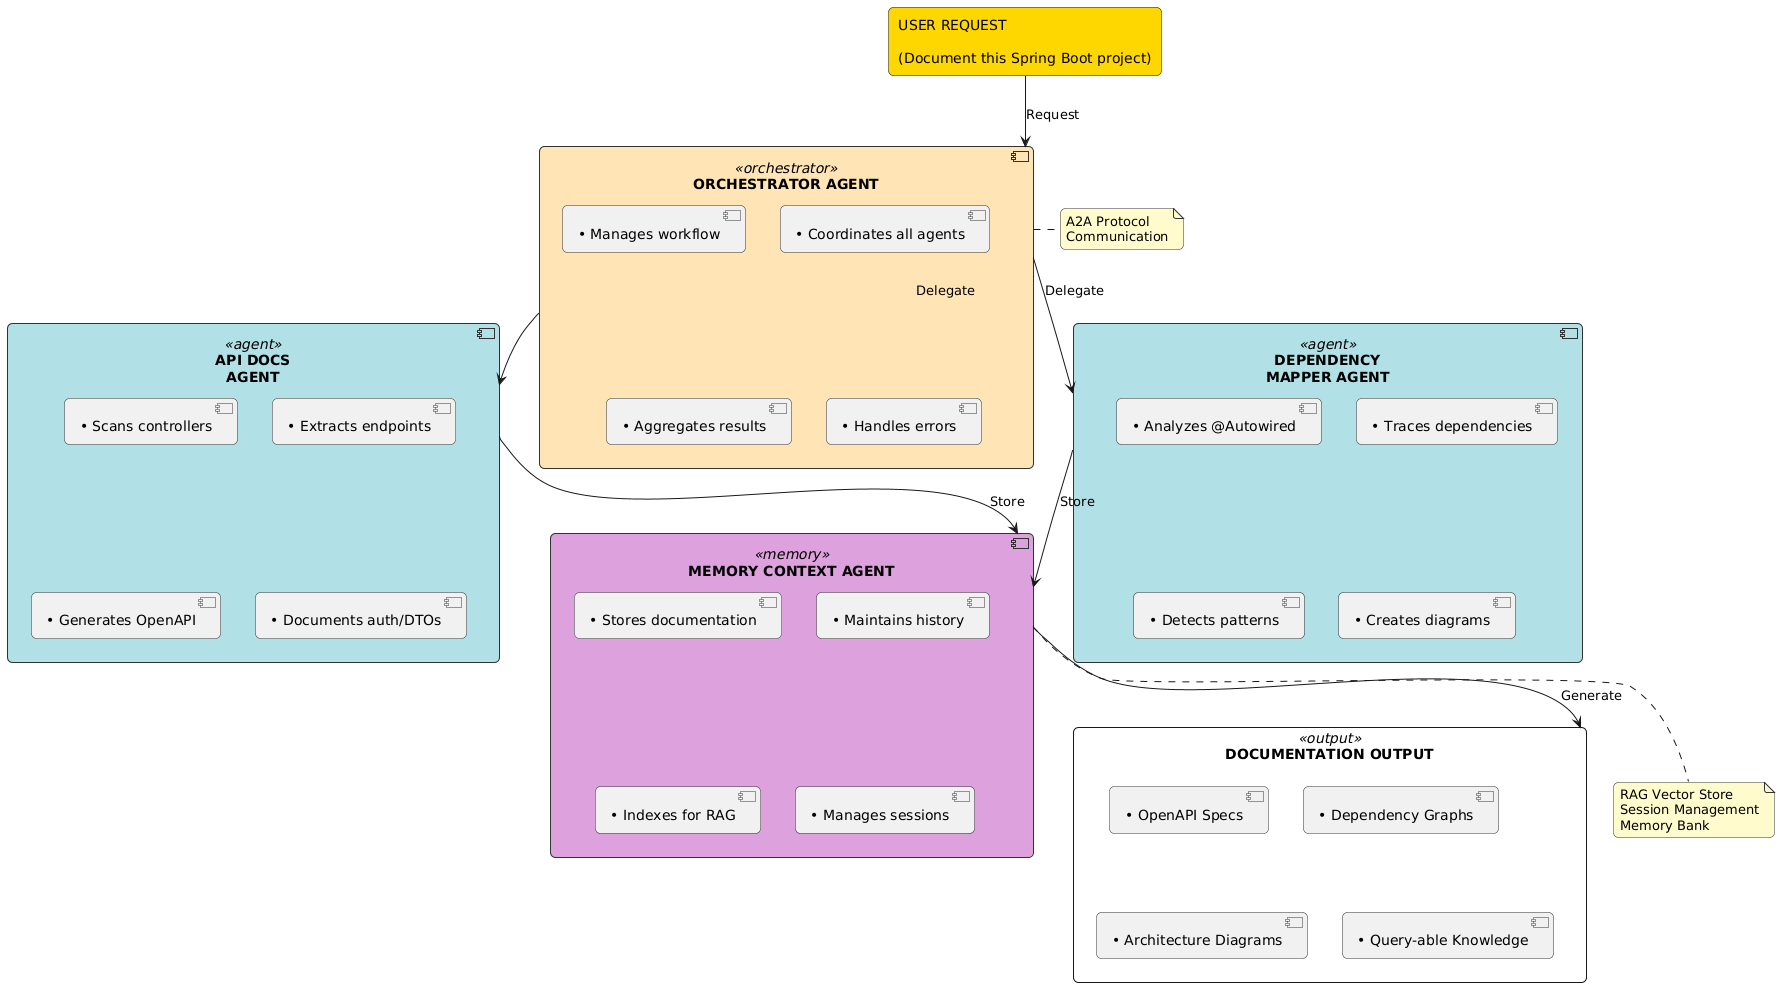

The diagram above was rendered by PlantUML. Its source (embedded in the PNG):
@startuml
skinparam backgroundColor #FFFFFF
skinparam roundcorner 10
skinparam shadowing false

' Define colors
skinparam component {
  BackgroundColor<<orchestrator>> #FFE4B5
  BackgroundColor<<agent>> #B0E0E6
  BackgroundColor<<memory>> #DDA0DD
  BackgroundColor<<output>> #90EE90
  BorderColor #333333
  FontColor #000000
}

skinparam note {
  BackgroundColor #FFFACD
  BorderColor #333333
}

' User Request
rectangle "USER REQUEST\n\n(Document this Spring Boot project)" as user #FFD700

' Orchestrator Agent
component "ORCHESTRATOR AGENT" as orchestrator <<orchestrator>> {
  [• Coordinates all agents]
  [• Manages workflow]
  [• Aggregates results]
  [• Handles errors]
}

' API Documentation Agent
component "API DOCS\nAGENT" as api_agent <<agent>> {
  [• Scans controllers]
  [• Extracts endpoints]
  [• Generates OpenAPI]
  [• Documents auth/DTOs]
}

' Dependency Mapper Agent
component "DEPENDENCY\nMAPPER AGENT" as dep_agent <<agent>> {
  [• Analyzes @Autowired]
  [• Traces dependencies]
  [• Detects patterns]
  [• Creates diagrams]
}

' Memory Context Agent
component "MEMORY CONTEXT AGENT" as memory_agent <<memory>> {
  [• Stores documentation]
  [• Maintains history]
  [• Indexes for RAG]
  [• Manages sessions]
}

' Documentation Output
rectangle "DOCUMENTATION OUTPUT" as output <<output>> {
  [• OpenAPI Specs]
  [• Dependency Graphs]
  [• Architecture Diagrams]
  [• Query-able Knowledge]
}

' Relationships
user -down-> orchestrator : "Request"
orchestrator -down-> api_agent : "Delegate"
orchestrator -down-> dep_agent : "Delegate"
api_agent -down-> memory_agent : "Store"
dep_agent -down-> memory_agent : "Store"
memory_agent -down-> output : "Generate"

' A2A Protocol notation
note right of orchestrator
  A2A Protocol
  Communication
end note

note bottom of memory_agent
  RAG Vector Store
  Session Management
  Memory Bank
end note
@enduml